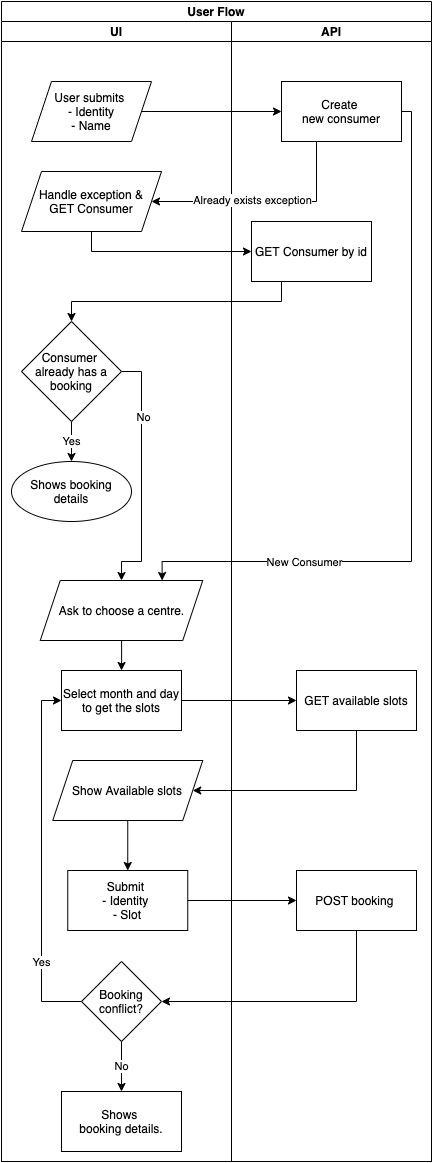

The diagram above was exported from draw.io. Its source (the exported page's mxGraphModel, read from the mxfile embedded in the PNG):
<mxGraphModel dx="946" dy="589" grid="1" gridSize="10" guides="1" tooltips="1" connect="1" arrows="1" fold="1" page="1" pageScale="1" pageWidth="850" pageHeight="1100" math="0" shadow="0">
  <root>
    <mxCell id="0" />
    <mxCell id="1" parent="0" />
    <mxCell id="LrxY3peFybkwtEw4Zqiz-1" value="User Flow" style="swimlane;childLayout=stackLayout;resizeParent=1;resizeParentMax=0;startSize=20;" vertex="1" parent="1">
      <mxGeometry x="210" y="110" width="430" height="1160" as="geometry" />
    </mxCell>
    <mxCell id="LrxY3peFybkwtEw4Zqiz-2" value="UI" style="swimlane;startSize=20;" vertex="1" parent="LrxY3peFybkwtEw4Zqiz-1">
      <mxGeometry y="20" width="230" height="1140" as="geometry" />
    </mxCell>
    <mxCell id="LrxY3peFybkwtEw4Zqiz-6" value="&lt;span&gt;User submits&amp;nbsp;&lt;/span&gt;&lt;br&gt;&lt;span&gt;- Identity&lt;/span&gt;&lt;br&gt;&lt;span&gt;- Name&lt;/span&gt;" style="shape=parallelogram;perimeter=parallelogramPerimeter;whiteSpace=wrap;html=1;fixedSize=1;" vertex="1" parent="LrxY3peFybkwtEw4Zqiz-2">
      <mxGeometry x="30" y="60" width="120" height="60" as="geometry" />
    </mxCell>
    <mxCell id="LrxY3peFybkwtEw4Zqiz-9" value="Handle exception &amp;amp;&lt;br&gt;GET Consumer" style="shape=parallelogram;perimeter=parallelogramPerimeter;whiteSpace=wrap;html=1;fixedSize=1;" vertex="1" parent="LrxY3peFybkwtEw4Zqiz-2">
      <mxGeometry x="20" y="150" width="140" height="60" as="geometry" />
    </mxCell>
    <mxCell id="LrxY3peFybkwtEw4Zqiz-39" value="Yes" style="edgeStyle=orthogonalEdgeStyle;rounded=0;orthogonalLoop=1;jettySize=auto;html=1;" edge="1" parent="LrxY3peFybkwtEw4Zqiz-2" source="LrxY3peFybkwtEw4Zqiz-34" target="LrxY3peFybkwtEw4Zqiz-38">
      <mxGeometry relative="1" as="geometry" />
    </mxCell>
    <mxCell id="LrxY3peFybkwtEw4Zqiz-34" value="Consumer&amp;nbsp;&lt;br&gt;already has a&lt;br&gt;booking" style="rhombus;whiteSpace=wrap;html=1;" vertex="1" parent="LrxY3peFybkwtEw4Zqiz-2">
      <mxGeometry x="20" y="300" width="100" height="100" as="geometry" />
    </mxCell>
    <mxCell id="LrxY3peFybkwtEw4Zqiz-38" value="Shows booking&lt;br&gt;details" style="ellipse;whiteSpace=wrap;html=1;" vertex="1" parent="LrxY3peFybkwtEw4Zqiz-2">
      <mxGeometry x="10" y="440" width="120" height="60" as="geometry" />
    </mxCell>
    <mxCell id="LrxY3peFybkwtEw4Zqiz-48" value="&lt;span&gt;Booking conflict?&lt;/span&gt;" style="rhombus;whiteSpace=wrap;html=1;" vertex="1" parent="LrxY3peFybkwtEw4Zqiz-2">
      <mxGeometry x="80" y="940" width="80" height="80" as="geometry" />
    </mxCell>
    <mxCell id="LrxY3peFybkwtEw4Zqiz-49" value="Shows&amp;nbsp;&lt;br&gt;booking details." style="whiteSpace=wrap;html=1;" vertex="1" parent="LrxY3peFybkwtEw4Zqiz-2">
      <mxGeometry x="60" y="1070" width="120" height="60" as="geometry" />
    </mxCell>
    <mxCell id="LrxY3peFybkwtEw4Zqiz-50" value="No" style="edgeStyle=orthogonalEdgeStyle;rounded=0;orthogonalLoop=1;jettySize=auto;html=1;" edge="1" parent="LrxY3peFybkwtEw4Zqiz-2" source="LrxY3peFybkwtEw4Zqiz-48" target="LrxY3peFybkwtEw4Zqiz-49">
      <mxGeometry relative="1" as="geometry" />
    </mxCell>
    <mxCell id="LrxY3peFybkwtEw4Zqiz-8" value="" style="edgeStyle=orthogonalEdgeStyle;rounded=0;orthogonalLoop=1;jettySize=auto;html=1;entryX=0;entryY=0.5;entryDx=0;entryDy=0;" edge="1" parent="LrxY3peFybkwtEw4Zqiz-1" source="LrxY3peFybkwtEw4Zqiz-6" target="LrxY3peFybkwtEw4Zqiz-28">
      <mxGeometry relative="1" as="geometry">
        <mxPoint x="265" y="110" as="targetPoint" />
      </mxGeometry>
    </mxCell>
    <mxCell id="LrxY3peFybkwtEw4Zqiz-3" value="API" style="swimlane;startSize=20;" vertex="1" parent="LrxY3peFybkwtEw4Zqiz-1">
      <mxGeometry x="230" y="20" width="200" height="1140" as="geometry" />
    </mxCell>
    <mxCell id="LrxY3peFybkwtEw4Zqiz-43" style="edgeStyle=orthogonalEdgeStyle;rounded=0;orthogonalLoop=1;jettySize=auto;html=1;entryX=0.75;entryY=0;entryDx=0;entryDy=0;" edge="1" parent="LrxY3peFybkwtEw4Zqiz-3" source="LrxY3peFybkwtEw4Zqiz-28" target="LrxY3peFybkwtEw4Zqiz-12">
      <mxGeometry relative="1" as="geometry">
        <Array as="points">
          <mxPoint x="180" y="90" />
          <mxPoint x="180" y="540" />
          <mxPoint x="-69" y="540" />
        </Array>
      </mxGeometry>
    </mxCell>
    <mxCell id="LrxY3peFybkwtEw4Zqiz-44" value="New Consumer" style="edgeLabel;html=1;align=center;verticalAlign=middle;resizable=0;points=[];" vertex="1" connectable="0" parent="LrxY3peFybkwtEw4Zqiz-43">
      <mxGeometry x="0.5596" relative="1" as="geometry">
        <mxPoint as="offset" />
      </mxGeometry>
    </mxCell>
    <mxCell id="LrxY3peFybkwtEw4Zqiz-28" value="&lt;span&gt;Create&amp;nbsp;&lt;/span&gt;&lt;br&gt;&lt;span&gt;new consumer&lt;/span&gt;" style="whiteSpace=wrap;html=1;" vertex="1" parent="LrxY3peFybkwtEw4Zqiz-3">
      <mxGeometry x="50" y="60" width="120" height="60" as="geometry" />
    </mxCell>
    <mxCell id="LrxY3peFybkwtEw4Zqiz-31" value="GET Consumer by id" style="whiteSpace=wrap;html=1;" vertex="1" parent="LrxY3peFybkwtEw4Zqiz-3">
      <mxGeometry x="20" y="200" width="120" height="60" as="geometry" />
    </mxCell>
    <mxCell id="LrxY3peFybkwtEw4Zqiz-15" value="Select month and day to get the slots" style="whiteSpace=wrap;html=1;" vertex="1" parent="LrxY3peFybkwtEw4Zqiz-3">
      <mxGeometry x="-170" y="649" width="120" height="60" as="geometry" />
    </mxCell>
    <mxCell id="LrxY3peFybkwtEw4Zqiz-20" value="Show Available slots" style="shape=parallelogram;perimeter=parallelogramPerimeter;whiteSpace=wrap;html=1;fixedSize=1;" vertex="1" parent="LrxY3peFybkwtEw4Zqiz-3">
      <mxGeometry x="-178.75" y="739" width="150" height="60" as="geometry" />
    </mxCell>
    <mxCell id="LrxY3peFybkwtEw4Zqiz-22" value="Submit &lt;br&gt;- Identity&amp;nbsp;&lt;br&gt;- Slot" style="whiteSpace=wrap;html=1;" vertex="1" parent="LrxY3peFybkwtEw4Zqiz-3">
      <mxGeometry x="-163.75" y="849" width="120" height="60" as="geometry" />
    </mxCell>
    <mxCell id="LrxY3peFybkwtEw4Zqiz-23" value="" style="edgeStyle=orthogonalEdgeStyle;rounded=0;orthogonalLoop=1;jettySize=auto;html=1;" edge="1" parent="LrxY3peFybkwtEw4Zqiz-3" source="LrxY3peFybkwtEw4Zqiz-20" target="LrxY3peFybkwtEw4Zqiz-22">
      <mxGeometry relative="1" as="geometry" />
    </mxCell>
    <mxCell id="LrxY3peFybkwtEw4Zqiz-17" value="GET available slots" style="whiteSpace=wrap;html=1;" vertex="1" parent="LrxY3peFybkwtEw4Zqiz-3">
      <mxGeometry x="65" y="649" width="120" height="60" as="geometry" />
    </mxCell>
    <mxCell id="LrxY3peFybkwtEw4Zqiz-18" value="" style="edgeStyle=orthogonalEdgeStyle;rounded=0;orthogonalLoop=1;jettySize=auto;html=1;" edge="1" parent="LrxY3peFybkwtEw4Zqiz-3" source="LrxY3peFybkwtEw4Zqiz-15" target="LrxY3peFybkwtEw4Zqiz-17">
      <mxGeometry relative="1" as="geometry" />
    </mxCell>
    <mxCell id="LrxY3peFybkwtEw4Zqiz-21" style="edgeStyle=orthogonalEdgeStyle;rounded=0;orthogonalLoop=1;jettySize=auto;html=1;entryX=1;entryY=0.5;entryDx=0;entryDy=0;" edge="1" parent="LrxY3peFybkwtEw4Zqiz-3" source="LrxY3peFybkwtEw4Zqiz-17" target="LrxY3peFybkwtEw4Zqiz-20">
      <mxGeometry relative="1" as="geometry">
        <Array as="points">
          <mxPoint x="125" y="769" />
        </Array>
      </mxGeometry>
    </mxCell>
    <mxCell id="LrxY3peFybkwtEw4Zqiz-24" value="POST booking&amp;nbsp;" style="whiteSpace=wrap;html=1;" vertex="1" parent="LrxY3peFybkwtEw4Zqiz-3">
      <mxGeometry x="65" y="849" width="120" height="60" as="geometry" />
    </mxCell>
    <mxCell id="LrxY3peFybkwtEw4Zqiz-25" value="" style="edgeStyle=orthogonalEdgeStyle;rounded=0;orthogonalLoop=1;jettySize=auto;html=1;" edge="1" parent="LrxY3peFybkwtEw4Zqiz-3" source="LrxY3peFybkwtEw4Zqiz-22" target="LrxY3peFybkwtEw4Zqiz-24">
      <mxGeometry relative="1" as="geometry" />
    </mxCell>
    <mxCell id="LrxY3peFybkwtEw4Zqiz-12" value="Ask to choose a centre." style="shape=parallelogram;perimeter=parallelogramPerimeter;whiteSpace=wrap;html=1;fixedSize=1;" vertex="1" parent="LrxY3peFybkwtEw4Zqiz-3">
      <mxGeometry x="-191.25" y="559" width="162.5" height="60" as="geometry" />
    </mxCell>
    <mxCell id="LrxY3peFybkwtEw4Zqiz-16" value="" style="edgeStyle=orthogonalEdgeStyle;rounded=0;orthogonalLoop=1;jettySize=auto;html=1;" edge="1" parent="LrxY3peFybkwtEw4Zqiz-3" source="LrxY3peFybkwtEw4Zqiz-12" target="LrxY3peFybkwtEw4Zqiz-15">
      <mxGeometry relative="1" as="geometry" />
    </mxCell>
    <mxCell id="LrxY3peFybkwtEw4Zqiz-10" style="edgeStyle=orthogonalEdgeStyle;rounded=0;orthogonalLoop=1;jettySize=auto;html=1;entryX=1;entryY=0.5;entryDx=0;entryDy=0;exitX=0.5;exitY=1;exitDx=0;exitDy=0;" edge="1" parent="LrxY3peFybkwtEw4Zqiz-1" source="LrxY3peFybkwtEw4Zqiz-28" target="LrxY3peFybkwtEw4Zqiz-9">
      <mxGeometry relative="1" as="geometry">
        <mxPoint x="315" y="160" as="sourcePoint" />
        <Array as="points">
          <mxPoint x="315" y="140" />
          <mxPoint x="315" y="200" />
        </Array>
      </mxGeometry>
    </mxCell>
    <mxCell id="LrxY3peFybkwtEw4Zqiz-11" value="Already exists exception" style="edgeLabel;html=1;align=center;verticalAlign=middle;resizable=0;points=[];" vertex="1" connectable="0" parent="LrxY3peFybkwtEw4Zqiz-10">
      <mxGeometry x="0.2" y="-2" relative="1" as="geometry">
        <mxPoint as="offset" />
      </mxGeometry>
    </mxCell>
    <mxCell id="LrxY3peFybkwtEw4Zqiz-30" style="edgeStyle=orthogonalEdgeStyle;rounded=0;orthogonalLoop=1;jettySize=auto;html=1;entryX=0;entryY=0.5;entryDx=0;entryDy=0;" edge="1" parent="LrxY3peFybkwtEw4Zqiz-1" source="LrxY3peFybkwtEw4Zqiz-9" target="LrxY3peFybkwtEw4Zqiz-31">
      <mxGeometry relative="1" as="geometry">
        <mxPoint x="310" y="230" as="targetPoint" />
        <Array as="points">
          <mxPoint x="90" y="250" />
        </Array>
      </mxGeometry>
    </mxCell>
    <mxCell id="LrxY3peFybkwtEw4Zqiz-32" style="edgeStyle=orthogonalEdgeStyle;rounded=0;orthogonalLoop=1;jettySize=auto;html=1;entryX=0.5;entryY=0;entryDx=0;entryDy=0;" edge="1" parent="LrxY3peFybkwtEw4Zqiz-1" source="LrxY3peFybkwtEw4Zqiz-31" target="LrxY3peFybkwtEw4Zqiz-34">
      <mxGeometry relative="1" as="geometry">
        <mxPoint x="70" y="290" as="targetPoint" />
        <Array as="points">
          <mxPoint x="280" y="300" />
        </Array>
      </mxGeometry>
    </mxCell>
    <mxCell id="LrxY3peFybkwtEw4Zqiz-41" style="edgeStyle=orthogonalEdgeStyle;rounded=0;orthogonalLoop=1;jettySize=auto;html=1;entryX=0.5;entryY=0;entryDx=0;entryDy=0;" edge="1" parent="LrxY3peFybkwtEw4Zqiz-1" source="LrxY3peFybkwtEw4Zqiz-34" target="LrxY3peFybkwtEw4Zqiz-12">
      <mxGeometry relative="1" as="geometry">
        <Array as="points">
          <mxPoint x="140" y="370" />
          <mxPoint x="140" y="560" />
          <mxPoint x="120" y="560" />
        </Array>
      </mxGeometry>
    </mxCell>
    <mxCell id="LrxY3peFybkwtEw4Zqiz-42" value="No" style="edgeLabel;html=1;align=center;verticalAlign=middle;resizable=0;points=[];" vertex="1" connectable="0" parent="LrxY3peFybkwtEw4Zqiz-41">
      <mxGeometry x="-0.475" y="1" relative="1" as="geometry">
        <mxPoint as="offset" />
      </mxGeometry>
    </mxCell>
    <mxCell id="LrxY3peFybkwtEw4Zqiz-46" style="edgeStyle=orthogonalEdgeStyle;rounded=0;orthogonalLoop=1;jettySize=auto;html=1;entryX=1;entryY=0.5;entryDx=0;entryDy=0;" edge="1" parent="LrxY3peFybkwtEw4Zqiz-1" source="LrxY3peFybkwtEw4Zqiz-24" target="LrxY3peFybkwtEw4Zqiz-48">
      <mxGeometry relative="1" as="geometry">
        <mxPoint x="190" y="1000" as="targetPoint" />
        <Array as="points">
          <mxPoint x="355" y="1000" />
        </Array>
      </mxGeometry>
    </mxCell>
    <mxCell id="LrxY3peFybkwtEw4Zqiz-47" style="edgeStyle=orthogonalEdgeStyle;rounded=0;orthogonalLoop=1;jettySize=auto;html=1;entryX=0;entryY=0.5;entryDx=0;entryDy=0;exitX=0;exitY=0.5;exitDx=0;exitDy=0;" edge="1" parent="LrxY3peFybkwtEw4Zqiz-1" source="LrxY3peFybkwtEw4Zqiz-48" target="LrxY3peFybkwtEw4Zqiz-15">
      <mxGeometry relative="1" as="geometry">
        <mxPoint x="70" y="1000" as="sourcePoint" />
        <Array as="points">
          <mxPoint x="40" y="1000" />
          <mxPoint x="40" y="699" />
        </Array>
      </mxGeometry>
    </mxCell>
    <mxCell id="LrxY3peFybkwtEw4Zqiz-51" value="Yes" style="edgeLabel;html=1;align=center;verticalAlign=middle;resizable=0;points=[];" vertex="1" connectable="0" parent="LrxY3peFybkwtEw4Zqiz-47">
      <mxGeometry x="-0.8837" y="1" relative="1" as="geometry">
        <mxPoint x="-20" y="-41" as="offset" />
      </mxGeometry>
    </mxCell>
  </root>
</mxGraphModel>